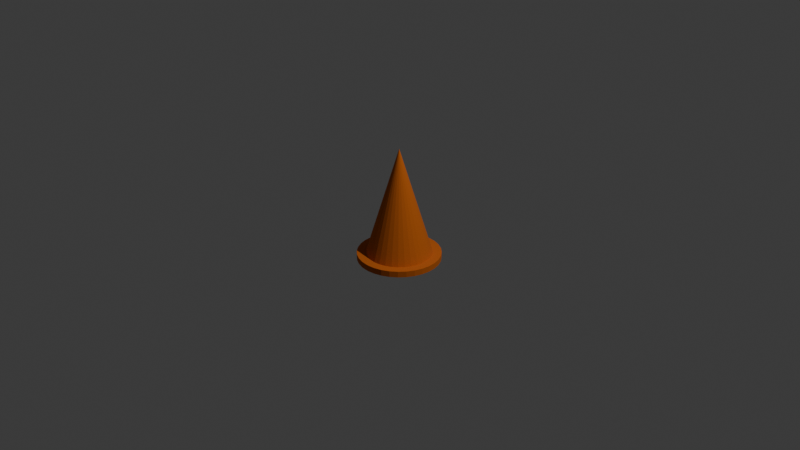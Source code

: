 # Source: este.blend  (saved by Blender 5.2.44; exported with 4.5.12 LTS)
import bpy
from mathutils import Matrix  # noqa: F401  (used for matrix-valued properties, if any)

bpy.ops.wm.read_factory_settings(use_empty=True)
scene = bpy.context.scene
scene.name = 'Scene'

# ---- collections
col_collection = bpy.data.collections.new('Collection'); scene.collection.children.link(col_collection)

# ---- materials (node trees are filled in below, after node groups)
mat_materiaali = bpy.data.materials.new('Materiaali')

# ---- material node trees
mat_materiaali.use_nodes = True; mat_materiaali.node_tree.nodes.clear()
_N = mat_materiaali.node_tree.nodes; _L = mat_materiaali.node_tree.links
n0 = _N.new('ShaderNodeBsdfPrincipled'); n0.name = 'Principled BSDF'; n0.location = (-200, 100)
n0.inputs[0].default_value = (0.6426, 0.1437, 0.007313, 1.0)
n0.inputs[1].default_value = 0.06397
n0.inputs[2].default_value = 1.0
n0.inputs[10].default_value = 0.005
n1 = _N.new('ShaderNodeOutputMaterial'); n1.name = 'Materiaalituloste'; n1.location = (200, 100)
_L.new(n0.outputs[0], n1.inputs[0])
n1.is_active_output = True

# ---- world
world_world = bpy.data.worlds.new('World'); scene.world = world_world
world_world.use_nodes = True; world_world.node_tree.nodes.clear()
_N = world_world.node_tree.nodes; _L = world_world.node_tree.links
n0 = _N.new('ShaderNodeOutputWorld'); n0.name = 'World Output'; n0.location = (200, 100)
n1 = _N.new('ShaderNodeBackground'); n1.name = 'Background'; n1.location = (-200, 100)
n1.inputs[0].default_value = (0.05088, 0.05088, 0.05088, 1.0)
_L.new(n1.outputs[0], n0.inputs[0])
n0.is_active_output = True
world_world.color = (0.05088, 0.05088, 0.05088)
world_world.sun_shadow_jitter_overblur = 0.0

# ---- cameras
cam_camera = bpy.data.cameras.new('Camera')
cam_camera.clip_end = 100.0
cam_camera.ortho_scale = 7.314

# ---- lights
light_light = bpy.data.lights.new('Light', 'POINT')
light_light.energy = 1000.0
light_light.shadow_soft_size = 0.1

# ---- meshes
me_sylinteri = bpy.data.meshes.new('Sylinteri')
me_sylinteri.from_pydata([(0.0, 1.0, -1.0), (0.0, 1.0, -0.8535), (0.1951, 0.9808, -1.0), (0.1951, 0.9808, -0.8535), (0.3827, 0.9239, -1.0), (0.3827, 0.9239, -0.8535), (0.5556, 0.8315, -1.0), (0.5556, 0.8315, -0.8535), (0.7071, 0.7071, -1.0), (0.7071, 0.7071, -0.8535), (0.8315, 0.5556, -1.0), (0.8315, 0.5556, -0.8535), (0.9239, 0.3827, -1.0), (0.9239, 0.3827, -0.8535), (0.9808, 0.1951, -1.0), (0.9808, 0.1951, -0.8535), (1.0, 0.0, -1.0), (1.0, 2.49e-07, -0.8535), (0.9808, -0.1951, -1.0), (0.9808, -0.1951, -0.8535), (0.9239, -0.3827, -1.0), (0.9239, -0.3827, -0.8535), (0.8315, -0.5556, -1.0), (0.8315, -0.5556, -0.8535), (0.7071, -0.7071, -1.0), (0.7071, -0.7071, -0.8535), (0.5556, -0.8315, -1.0), (0.5556, -0.8315, -0.8535), (0.3827, -0.9239, -1.0), (0.3827, -0.9239, -0.8535), (0.1951, -0.9808, -1.0), (0.1951, -0.9808, -0.8535), (0.0, -1.0, -1.0), (0.0, -1.0, -0.8535), (-0.1951, -0.9808, -1.0), (-0.1951, -0.9808, -0.8535), (-0.3827, -0.9239, -1.0), (-0.3827, -0.9239, -0.8535), (-0.5556, -0.8315, -1.0), (-0.5556, -0.8315, -0.8535), (-0.7071, -0.7071, -1.0), (-0.7071, -0.7071, -0.8535), (-0.8315, -0.5556, -1.0), (-0.8315, -0.5556, -0.8535), (-0.9239, -0.3827, -1.0), (-0.9239, -0.3827, -0.8535), (-0.9808, -0.1951, -1.0), (-0.9808, -0.1951, -0.8535), (-1.0, 0.0, -1.0), (-1.0, 2.49e-07, -0.8535), (-0.9808, 0.1951, -1.0), (-0.9808, 0.1951, -0.8535), (-0.9239, 0.3827, -1.0), (-0.9239, 0.3827, -0.8535), (-0.8315, 0.5556, -1.0), (-0.8315, 0.5556, -0.8535), (-0.7071, 0.7071, -1.0), (-0.7071, 0.7071, -0.8535), (-0.5556, 0.8315, -1.0), (-0.5556, 0.8315, -0.8535), (-0.3827, 0.9239, -1.0), (-0.3827, 0.9239, -0.8535), (-0.1951, 0.9808, -1.0), (-0.1951, 0.9808, -0.8535), (2.726e-09, 0.8389, -1.024), (0.1637, 0.8227, -1.024), (0.321, 0.775, -1.024), (0.466, 0.6975, -1.024), (0.5932, 0.5932, -1.024), (0.6975, 0.466, -1.024), (0.775, 0.321, -1.024), (0.8227, 0.1637, -1.024), (0.8389, 2.928e-09, -1.024), (0.8227, -0.1637, -1.024), (0.775, -0.321, -1.024), (0.6975, -0.466, -1.024), (0.5932, -0.5932, -1.024), (0.466, -0.6975, -1.024), (0.321, -0.775, -1.024), (0.1637, -0.8227, -1.024), (2.726e-09, -0.8389, -1.024), (-0.1637, -0.8227, -1.024), (-0.321, -0.775, -1.024), (-0.466, -0.6975, -1.024), (-0.5932, -0.5932, -1.024), (-0.6975, -0.466, -1.024), (-0.775, -0.321, -1.024), (-0.8227, -0.1637, -1.024), (-0.8389, 2.928e-09, -1.024), (-0.8227, 0.1637, -1.024), (-0.775, 0.321, -1.024), (-0.6975, 0.466, -1.024), (-0.5932, 0.5932, -1.024), (-0.466, 0.6975, -1.024), (-0.321, 0.775, -1.024), (-0.1637, 0.8227, -1.024), (2.726e-09, 2.928e-09, 1.752)], [], [(0, 1, 3, 2), (2, 3, 5, 4), (4, 5, 7, 6), (6, 7, 9, 8), (8, 9, 11, 10), (10, 11, 13, 12), (12, 13, 15, 14), (14, 15, 17, 16), (16, 17, 19, 18), (18, 19, 21, 20), (20, 21, 23, 22), (22, 23, 25, 24), (24, 25, 27, 26), (26, 27, 29, 28), (28, 29, 31, 30), (30, 31, 33, 32), (32, 33, 35, 34), (34, 35, 37, 36), (36, 37, 39, 38), (38, 39, 41, 40), (40, 41, 43, 42), (42, 43, 45, 44), (44, 45, 47, 46), (46, 47, 49, 48), (48, 49, 51, 50), (50, 51, 53, 52), (52, 53, 55, 54), (54, 55, 57, 56), (56, 57, 59, 58), (58, 59, 61, 60), (3, 1, 63, 61, 59, 57, 55, 53, 51, 49, 47, 45, 43, 41, 39, 37, 35, 33, 31, 29, 27, 25, 23, 21, 19, 17, 15, 13, 11, 9, 7, 5), (60, 61, 63, 62), (62, 63, 1, 0), (0, 2, 4, 6, 8, 10, 12, 14, 16, 18, 20, 22, 24, 26, 28, 30, 32, 34, 36, 38, 40, 42, 44, 46, 48, 50, 52, 54, 56, 58, 60, 62), (64, 96, 65), (65, 96, 66), (66, 96, 67), (67, 96, 68), (68, 96, 69), (69, 96, 70), (70, 96, 71), (71, 96, 72), (72, 96, 73), (73, 96, 74), (74, 96, 75), (75, 96, 76), (76, 96, 77), (77, 96, 78), (78, 96, 79), (79, 96, 80), (80, 96, 81), (81, 96, 82), (82, 96, 83), (83, 96, 84), (84, 96, 85), (85, 96, 86), (86, 96, 87), (87, 96, 88), (88, 96, 89), (89, 96, 90), (90, 96, 91), (91, 96, 92), (92, 96, 93), (93, 96, 94), (64, 65, 66, 67, 68, 69, 70, 71, 72, 73, 74, 75, 76, 77, 78, 79, 80, 81, 82, 83, 84, 85, 86, 87, 88, 89, 90, 91, 92, 93, 94, 95), (94, 96, 95), (95, 96, 64)])
_uv = me_sylinteri.uv_layers.new(name='UV-kartta')
_uv.uv.foreach_set('vector', [1.0, 0.5, 1.0, 1.0, 0.9688, 1.0, 0.9688, 0.5, 0.9688, 0.5, 0.9688, 1.0, 0.9375, 1.0, 0.9375, 0.5, 0.9375, 0.5, 0.9375, 1.0, 0.9062, 1.0, 0.9062, 0.5, 0.9062, 0.5, 0.9062, 1.0, 0.875, 1.0, 0.875, 0.5, 0.875, 0.5, 0.875, 1.0, 0.8438, 1.0, 0.8438, 0.5, 0.8438, 0.5, 0.8438, 1.0, 0.8125, 1.0, 0.8125, 0.5, 0.8125, 0.5, 0.8125, 1.0, 0.7812, 1.0, 0.7812, 0.5, 0.7812, 0.5, 0.7812, 1.0, 0.75, 1.0, 0.75, 0.5, 0.75, 0.5, 0.75, 1.0, 0.7188, 1.0, 0.7188, 0.5, 0.7188, 0.5, 0.7188, 1.0, 0.6875, 1.0, 0.6875, 0.5, 0.6875, 0.5, 0.6875, 1.0, 0.6562, 1.0, 0.6562, 0.5, 0.6562, 0.5, 0.6562, 1.0, 0.625, 1.0, 0.625, 0.5, 0.625, 0.5, 0.625, 1.0, 0.5938, 1.0, 0.5938, 0.5, 0.5938, 0.5, 0.5938, 1.0, 0.5625, 1.0, 0.5625, 0.5, 0.5625, 0.5, 0.5625, 1.0, 0.5312, 1.0, 0.5312, 0.5, 0.5312, 0.5, 0.5312, 1.0, 0.5, 1.0, 0.5, 0.5, 0.5, 0.5, 0.5, 1.0, 0.4688, 1.0, 0.4688, 0.5, 0.4688, 0.5, 0.4688, 1.0, 0.4375, 1.0, 0.4375, 0.5, 0.4375, 0.5, 0.4375, 1.0, 0.4062, 1.0, 0.4062, 0.5, 0.4062, 0.5, 0.4062, 1.0, 0.375, 1.0, 0.375, 0.5, 0.375, 0.5, 0.375, 1.0, 0.3438, 1.0, 0.3438, 0.5, 0.3438, 0.5, 0.3438, 1.0, 0.3125, 1.0, 0.3125, 0.5, 0.3125, 0.5, 0.3125, 1.0, 0.2812, 1.0, 0.2812, 0.5, 0.2812, 0.5, 0.2812, 1.0, 0.25, 1.0, 0.25, 0.5, 0.25, 0.5, 0.25, 1.0, 0.2188, 1.0, 0.2188, 0.5, 0.2188, 0.5, 0.2188, 1.0, 0.1875, 1.0, 0.1875, 0.5, 0.1875, 0.5, 0.1875, 1.0, 0.1562, 1.0, 0.1562, 0.5, 0.1562, 0.5, 0.1562, 1.0, 0.125, 1.0, 0.125, 0.5, 0.125, 0.5, 0.125, 1.0, 0.09375, 1.0, 0.09375, 0.5, 0.09375, 0.5, 0.09375, 1.0, 0.0625, 1.0, 0.0625, 0.5, 0.2968, 0.4854, 0.25, 0.49, 0.2032, 0.4854, 0.1582, 0.4717, 0.1167, 0.4496, 0.08029, 0.4197, 0.05045, 0.3833, 0.02827, 0.3418, 0.01461, 0.2968, 0.01, 0.25, 0.01461, 0.2032, 0.02827, 0.1582, 0.05045, 0.1167, 0.08029, 0.08029, 0.1167, 0.05045, 0.1582, 0.02827, 0.2032, 0.01461, 0.25, 0.01, 0.2968, 0.01461, 0.3418, 0.02827, 0.3833, 0.05045, 0.4197, 0.08029, 0.4496, 0.1167, 0.4717, 0.1582, 0.4854, 0.2032, 0.49, 0.25, 0.4854, 0.2968, 0.4717, 0.3418, 0.4496, 0.3833, 0.4197, 0.4197, 0.3833, 0.4496, 0.3418, 0.4717, 0.0625, 0.5, 0.0625, 1.0, 0.03125, 1.0, 0.03125, 0.5, 0.03125, 0.5, 0.03125, 1.0, 0.0, 1.0, 0.0, 0.5, 0.75, 0.49, 0.7968, 0.4854, 0.8418, 0.4717, 0.8833, 0.4496, 0.9197, 0.4197, 0.9496, 0.3833, 0.9717, 0.3418, 0.9854, 0.2968, 0.99, 0.25, 0.9854, 0.2032, 0.9717, 0.1582, 0.9496, 0.1167, 0.9197, 0.08029, 0.8833, 0.05045, 0.8418, 0.02827, 0.7968, 0.01461, 0.75, 0.01, 0.7032, 0.01461, 0.6582, 0.02827, 0.6167, 0.05045, 0.5803, 0.08029, 0.5504, 0.1167, 0.5283, 0.1582, 0.5146, 0.2032, 0.51, 0.25, 0.5146, 0.2968, 0.5283, 0.3418, 0.5504, 0.3833, 0.5803, 0.4197, 0.6167, 0.4496, 0.6582, 0.4717, 0.7032, 0.4854, 0.25, 0.49, 0.25, 0.25, 0.2968, 0.4854, 0.2968, 0.4854, 0.25, 0.25, 0.3418, 0.4717, 0.3418, 0.4717, 0.25, 0.25, 0.3833, 0.4496, 0.3833, 0.4496, 0.25, 0.25, 0.4197, 0.4197, 0.4197, 0.4197, 0.25, 0.25, 0.4496, 0.3833, 0.4496, 0.3833, 0.25, 0.25, 0.4717, 0.3418, 0.4717, 0.3418, 0.25, 0.25, 0.4854, 0.2968, 0.4854, 0.2968, 0.25, 0.25, 0.49, 0.25, 0.49, 0.25, 0.25, 0.25, 0.4854, 0.2032, 0.4854, 0.2032, 0.25, 0.25, 0.4717, 0.1582, 0.4717, 0.1582, 0.25, 0.25, 0.4496, 0.1167, 0.4496, 0.1167, 0.25, 0.25, 0.4197, 0.08029, 0.4197, 0.08029, 0.25, 0.25, 0.3833, 0.05045, 0.3833, 0.05045, 0.25, 0.25, 0.3418, 0.02827, 0.3418, 0.02827, 0.25, 0.25, 0.2968, 0.01461, 0.2968, 0.01461, 0.25, 0.25, 0.25, 0.01, 0.25, 0.01, 0.25, 0.25, 0.2032, 0.01461, 0.2032, 0.01461, 0.25, 0.25, 0.1582, 0.02827, 0.1582, 0.02827, 0.25, 0.25, 0.1167, 0.05045, 0.1167, 0.05045, 0.25, 0.25, 0.08029, 0.08029, 0.08029, 0.08029, 0.25, 0.25, 0.05045, 0.1167, 0.05045, 0.1167, 0.25, 0.25, 0.02827, 0.1582, 0.02827, 0.1582, 0.25, 0.25, 0.01461, 0.2032, 0.01461, 0.2032, 0.25, 0.25, 0.01, 0.25, 0.01, 0.25, 0.25, 0.25, 0.01461, 0.2968, 0.01461, 0.2968, 0.25, 0.25, 0.02827, 0.3418, 0.02827, 0.3418, 0.25, 0.25, 0.05045, 0.3833, 0.05045, 0.3833, 0.25, 0.25, 0.08029, 0.4197, 0.08029, 0.4197, 0.25, 0.25, 0.1167, 0.4496, 0.1167, 0.4496, 0.25, 0.25, 0.1582, 0.4717, 0.75, 0.49, 0.7968, 0.4854, 0.8418, 0.4717, 0.8833, 0.4496, 0.9197, 0.4197, 0.9496, 0.3833, 0.9717, 0.3418, 0.9854, 0.2968, 0.99, 0.25, 0.9854, 0.2032, 0.9717, 0.1582, 0.9496, 0.1167, 0.9197, 0.08029, 0.8833, 0.05045, 0.8418, 0.02827, 0.7968, 0.01461, 0.75, 0.01, 0.7032, 0.01461, 0.6582, 0.02827, 0.6167, 0.05045, 0.5803, 0.08029, 0.5504, 0.1167, 0.5283, 0.1582, 0.5146, 0.2032, 0.51, 0.25, 0.5146, 0.2968, 0.5283, 0.3418, 0.5504, 0.3833, 0.5803, 0.4197, 0.6167, 0.4496, 0.6582, 0.4717, 0.7032, 0.4854, 0.1582, 0.4717, 0.25, 0.25, 0.2032, 0.4854, 0.2032, 0.4854, 0.25, 0.25, 0.25, 0.49])
me_sylinteri.materials.append(mat_materiaali)
me_sylinteri.update()

# ---- objects
ob_light = bpy.data.objects.new('Light', light_light)
ob_camera = bpy.data.objects.new('Camera', cam_camera)
ob_sylinteri = bpy.data.objects.new('Sylinteri', me_sylinteri)

# ---- transforms, parenting, visibility, modifiers, constraints
ob_light.location = (4.076, 1.005, 5.904)
ob_light.rotation_euler = (0.6503, 0.05522, 1.866)
ob_light.lock_rotations_4d = False
ob_light.empty_display_type = 'ARROWS'
ob_light.color = (0.0, 0.0, 0.0, 0.0)
ob_light.lineart.crease_threshold = 0.0
ob_camera.location = (7.359, -6.926, 4.958)
ob_camera.rotation_euler = (1.109, 0.0, 0.8149)
ob_camera.lock_rotations_4d = False
ob_camera.empty_display_type = 'ARROWS'
ob_camera.color = (0.0, 0.0, 0.0, 0.0)
ob_camera.display_type = 'WIRE'
ob_camera.lineart.crease_threshold = 0.0
ob_sylinteri.location = (0.0, 0.0, 0.0)
ob_sylinteri.scale = (0.4375, 0.4375, 0.4375)

# ---- collection membership
col_collection.objects.link(ob_light)
col_collection.objects.link(ob_camera)
col_collection.objects.link(ob_sylinteri)

# ---- scene / render settings (as saved in the file)
scene.camera = ob_camera
scene.frame_start = 1; scene.frame_end = 250; scene.frame_set(1)
scene.render.engine = 'BLENDER_EEVEE_NEXT'
scene.render.bake_bias = 0.0
scene.render.bake_samples = 0
scene.render.compositor_device = 'GPU'
scene.eevee.use_volume_custom_range = False
scene.eevee.fast_gi_thickness_near = 0.1
scene.eevee.fast_gi_thickness_far = 0.0
scene.eevee.ray_tracing_options.screen_trace_thickness = 0.1
bpy.context.view_layer.update()

